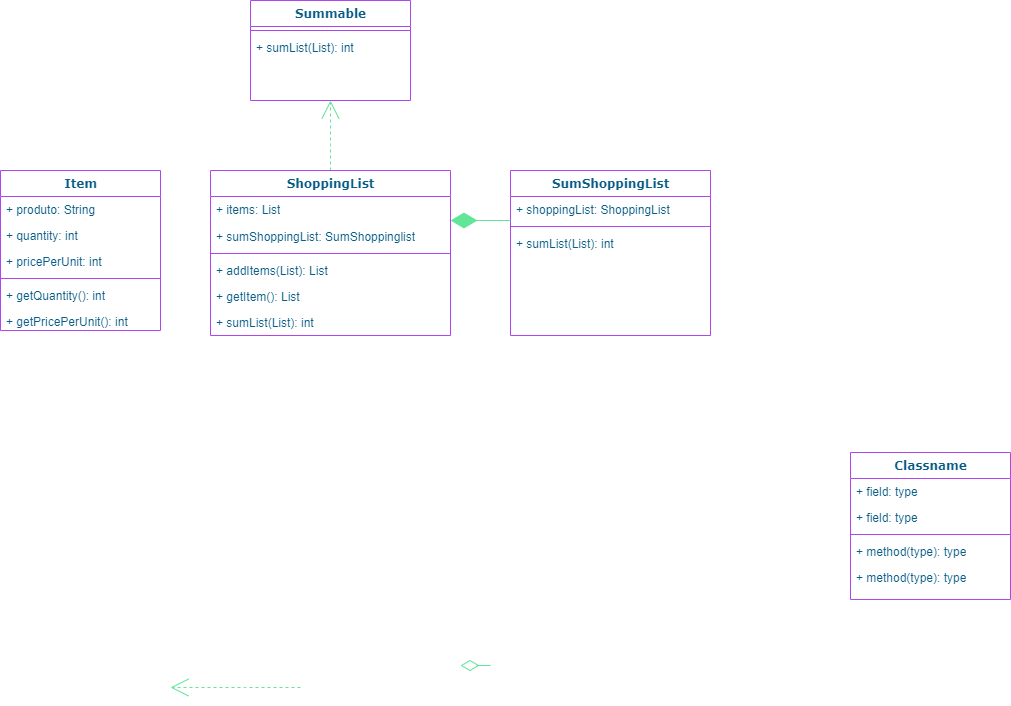

The diagram above was exported from draw.io. Its source (the exported page's mxGraphModel, read from the mxfile embedded in the PNG):
<mxGraphModel dx="868" dy="482" grid="1" gridSize="10" guides="1" tooltips="1" connect="1" arrows="1" fold="1" page="1" pageScale="1" pageWidth="1100" pageHeight="850" math="0" shadow="0">
  <root>
    <mxCell id="0" />
    <mxCell id="1" parent="0" />
    <mxCell id="78961159f06e98e8-17" value="Item" style="swimlane;html=1;fontStyle=1;align=center;verticalAlign=top;childLayout=stackLayout;horizontal=1;startSize=26;horizontalStack=0;resizeParent=1;resizeLast=0;collapsible=1;marginBottom=0;swimlaneFillColor=#ffffff;rounded=0;shadow=0;comic=0;labelBackgroundColor=none;strokeWidth=1;fillColor=none;fontFamily=Verdana;fontSize=12;strokeColor=#AF45ED;fontColor=#095C86;" parent="1" vertex="1">
      <mxGeometry x="70" y="200" width="160" height="160" as="geometry" />
    </mxCell>
    <mxCell id="78961159f06e98e8-21" value="+ produto: String" style="text;html=1;strokeColor=none;fillColor=none;align=left;verticalAlign=top;spacingLeft=4;spacingRight=4;whiteSpace=wrap;overflow=hidden;rotatable=0;points=[[0,0.5],[1,0.5]];portConstraint=eastwest;fontColor=#095C86;" parent="78961159f06e98e8-17" vertex="1">
      <mxGeometry y="26" width="160" height="26" as="geometry" />
    </mxCell>
    <mxCell id="78961159f06e98e8-23" value="+ quantity: int" style="text;html=1;strokeColor=none;fillColor=none;align=left;verticalAlign=top;spacingLeft=4;spacingRight=4;whiteSpace=wrap;overflow=hidden;rotatable=0;points=[[0,0.5],[1,0.5]];portConstraint=eastwest;fontColor=#095C86;" parent="78961159f06e98e8-17" vertex="1">
      <mxGeometry y="52" width="160" height="26" as="geometry" />
    </mxCell>
    <mxCell id="78961159f06e98e8-25" value="+ pricePerUnit: int" style="text;html=1;strokeColor=none;fillColor=none;align=left;verticalAlign=top;spacingLeft=4;spacingRight=4;whiteSpace=wrap;overflow=hidden;rotatable=0;points=[[0,0.5],[1,0.5]];portConstraint=eastwest;fontColor=#095C86;" parent="78961159f06e98e8-17" vertex="1">
      <mxGeometry y="78" width="160" height="26" as="geometry" />
    </mxCell>
    <mxCell id="78961159f06e98e8-19" value="" style="line;html=1;strokeWidth=1;fillColor=none;align=left;verticalAlign=middle;spacingTop=-1;spacingLeft=3;spacingRight=3;rotatable=0;labelPosition=right;points=[];portConstraint=eastwest;strokeColor=#AF45ED;fontColor=#095C86;" parent="78961159f06e98e8-17" vertex="1">
      <mxGeometry y="104" width="160" height="8" as="geometry" />
    </mxCell>
    <mxCell id="78961159f06e98e8-20" value="+ getQuantity(): int" style="text;html=1;strokeColor=none;fillColor=none;align=left;verticalAlign=top;spacingLeft=4;spacingRight=4;whiteSpace=wrap;overflow=hidden;rotatable=0;points=[[0,0.5],[1,0.5]];portConstraint=eastwest;fontColor=#095C86;" parent="78961159f06e98e8-17" vertex="1">
      <mxGeometry y="112" width="160" height="26" as="geometry" />
    </mxCell>
    <mxCell id="78961159f06e98e8-27" value="+ getPricePerUnit(): int" style="text;html=1;strokeColor=none;fillColor=none;align=left;verticalAlign=top;spacingLeft=4;spacingRight=4;whiteSpace=wrap;overflow=hidden;rotatable=0;points=[[0,0.5],[1,0.5]];portConstraint=eastwest;fontColor=#095C86;" parent="78961159f06e98e8-17" vertex="1">
      <mxGeometry y="138" width="160" height="22" as="geometry" />
    </mxCell>
    <mxCell id="78961159f06e98e8-122" style="edgeStyle=elbowEdgeStyle;html=1;labelBackgroundColor=none;startFill=0;startSize=8;endArrow=open;endFill=0;endSize=16;fontFamily=Verdana;fontSize=12;elbow=vertical;dashed=1;strokeColor=#60E696;fontColor=#095C86;" parent="1" source="78961159f06e98e8-30" target="78961159f06e98e8-43" edge="1">
      <mxGeometry relative="1" as="geometry" />
    </mxCell>
    <mxCell id="78961159f06e98e8-30" value="ShoppingList" style="swimlane;html=1;fontStyle=1;align=center;verticalAlign=top;childLayout=stackLayout;horizontal=1;startSize=26;horizontalStack=0;resizeParent=1;resizeLast=0;collapsible=1;marginBottom=0;swimlaneFillColor=#ffffff;rounded=0;shadow=0;comic=0;labelBackgroundColor=none;strokeWidth=1;fillColor=none;fontFamily=Verdana;fontSize=12;strokeColor=#AF45ED;fontColor=#095C86;" parent="1" vertex="1">
      <mxGeometry x="280" y="200" width="240" height="165" as="geometry">
        <mxRectangle x="240" y="80" width="120" height="26" as="alternateBounds" />
      </mxGeometry>
    </mxCell>
    <mxCell id="78961159f06e98e8-31" value="+ items: List" style="text;html=1;strokeColor=none;fillColor=none;align=left;verticalAlign=top;spacingLeft=4;spacingRight=4;whiteSpace=wrap;overflow=hidden;rotatable=0;points=[[0,0.5],[1,0.5]];portConstraint=eastwest;fontColor=#095C86;" parent="78961159f06e98e8-30" vertex="1">
      <mxGeometry y="26" width="240" height="27" as="geometry" />
    </mxCell>
    <mxCell id="WMi_0iRY5dfeJP1rALyx-4" value="+ sumShoppingList: SumShoppinglist" style="text;html=1;strokeColor=none;fillColor=none;align=left;verticalAlign=top;spacingLeft=4;spacingRight=4;whiteSpace=wrap;overflow=hidden;rotatable=0;points=[[0,0.5],[1,0.5]];portConstraint=eastwest;fontColor=#095C86;" vertex="1" parent="78961159f06e98e8-30">
      <mxGeometry y="53" width="240" height="26" as="geometry" />
    </mxCell>
    <mxCell id="78961159f06e98e8-38" value="" style="line;html=1;strokeWidth=1;fillColor=none;align=left;verticalAlign=middle;spacingTop=-1;spacingLeft=3;spacingRight=3;rotatable=0;labelPosition=right;points=[];portConstraint=eastwest;strokeColor=#AF45ED;fontColor=#095C86;" parent="78961159f06e98e8-30" vertex="1">
      <mxGeometry y="79" width="240" height="8" as="geometry" />
    </mxCell>
    <mxCell id="78961159f06e98e8-39" value="+ addItems(List): List" style="text;html=1;strokeColor=none;fillColor=none;align=left;verticalAlign=top;spacingLeft=4;spacingRight=4;whiteSpace=wrap;overflow=hidden;rotatable=0;points=[[0,0.5],[1,0.5]];portConstraint=eastwest;fontColor=#095C86;" parent="78961159f06e98e8-30" vertex="1">
      <mxGeometry y="87" width="240" height="26" as="geometry" />
    </mxCell>
    <mxCell id="78961159f06e98e8-40" value="+ getItem(): List" style="text;html=1;strokeColor=none;fillColor=none;align=left;verticalAlign=top;spacingLeft=4;spacingRight=4;whiteSpace=wrap;overflow=hidden;rotatable=0;points=[[0,0.5],[1,0.5]];portConstraint=eastwest;fontColor=#095C86;" parent="78961159f06e98e8-30" vertex="1">
      <mxGeometry y="113" width="240" height="26" as="geometry" />
    </mxCell>
    <mxCell id="WMi_0iRY5dfeJP1rALyx-5" value="+ sumList(List): int" style="text;html=1;strokeColor=none;fillColor=none;align=left;verticalAlign=top;spacingLeft=4;spacingRight=4;whiteSpace=wrap;overflow=hidden;rotatable=0;points=[[0,0.5],[1,0.5]];portConstraint=eastwest;fontColor=#095C86;" vertex="1" parent="78961159f06e98e8-30">
      <mxGeometry y="139" width="240" height="26" as="geometry" />
    </mxCell>
    <mxCell id="78961159f06e98e8-43" value="Summable" style="swimlane;html=1;fontStyle=1;align=center;verticalAlign=top;childLayout=stackLayout;horizontal=1;startSize=26;horizontalStack=0;resizeParent=1;resizeLast=0;collapsible=1;marginBottom=0;swimlaneFillColor=#ffffff;rounded=0;shadow=0;comic=0;labelBackgroundColor=none;strokeWidth=1;fillColor=none;fontFamily=Verdana;fontSize=12;strokeColor=#AF45ED;fontColor=#095C86;" parent="1" vertex="1">
      <mxGeometry x="320" y="30" width="160" height="100" as="geometry" />
    </mxCell>
    <mxCell id="78961159f06e98e8-51" value="" style="line;html=1;strokeWidth=1;fillColor=none;align=left;verticalAlign=middle;spacingTop=-1;spacingLeft=3;spacingRight=3;rotatable=0;labelPosition=right;points=[];portConstraint=eastwest;strokeColor=#AF45ED;fontColor=#095C86;" parent="78961159f06e98e8-43" vertex="1">
      <mxGeometry y="26" width="160" height="8" as="geometry" />
    </mxCell>
    <mxCell id="78961159f06e98e8-52" value="+ sumList(List): int" style="text;html=1;strokeColor=none;fillColor=none;align=left;verticalAlign=top;spacingLeft=4;spacingRight=4;whiteSpace=wrap;overflow=hidden;rotatable=0;points=[[0,0.5],[1,0.5]];portConstraint=eastwest;fontColor=#095C86;" parent="78961159f06e98e8-43" vertex="1">
      <mxGeometry y="34" width="160" height="26" as="geometry" />
    </mxCell>
    <mxCell id="78961159f06e98e8-129" style="edgeStyle=elbowEdgeStyle;html=1;labelBackgroundColor=none;startFill=0;startSize=8;endArrow=open;endFill=0;endSize=16;fontFamily=Verdana;fontSize=12;elbow=vertical;dashed=1;strokeColor=#60E696;fontColor=#095C86;" parent="1" edge="1">
      <mxGeometry relative="1" as="geometry">
        <mxPoint x="370" y="717" as="sourcePoint" />
        <mxPoint x="240" y="717" as="targetPoint" />
      </mxGeometry>
    </mxCell>
    <mxCell id="78961159f06e98e8-130" style="edgeStyle=elbowEdgeStyle;html=1;labelBackgroundColor=none;startFill=0;startSize=8;endArrow=diamondThin;endFill=0;endSize=16;fontFamily=Verdana;fontSize=12;elbow=vertical;strokeColor=#60E696;fontColor=#095C86;" parent="1" edge="1">
      <mxGeometry relative="1" as="geometry">
        <mxPoint x="560" y="695" as="sourcePoint" />
        <mxPoint x="530" y="695" as="targetPoint" />
      </mxGeometry>
    </mxCell>
    <mxCell id="78961159f06e98e8-95" value="SumShoppingList" style="swimlane;html=1;fontStyle=1;align=center;verticalAlign=top;childLayout=stackLayout;horizontal=1;startSize=26;horizontalStack=0;resizeParent=1;resizeLast=0;collapsible=1;marginBottom=0;swimlaneFillColor=#ffffff;rounded=0;shadow=0;comic=0;labelBackgroundColor=none;strokeWidth=1;fillColor=none;fontFamily=Verdana;fontSize=12;strokeColor=#AF45ED;fontColor=#095C86;" parent="1" vertex="1">
      <mxGeometry x="580" y="200" width="200" height="165" as="geometry" />
    </mxCell>
    <mxCell id="78961159f06e98e8-96" value="+ shoppingList: ShoppingList" style="text;html=1;strokeColor=none;fillColor=none;align=left;verticalAlign=top;spacingLeft=4;spacingRight=4;whiteSpace=wrap;overflow=hidden;rotatable=0;points=[[0,0.5],[1,0.5]];portConstraint=eastwest;fontColor=#095C86;" parent="78961159f06e98e8-95" vertex="1">
      <mxGeometry y="26" width="200" height="26" as="geometry" />
    </mxCell>
    <mxCell id="78961159f06e98e8-103" value="" style="line;html=1;strokeWidth=1;fillColor=none;align=left;verticalAlign=middle;spacingTop=-1;spacingLeft=3;spacingRight=3;rotatable=0;labelPosition=right;points=[];portConstraint=eastwest;strokeColor=#AF45ED;fontColor=#095C86;" parent="78961159f06e98e8-95" vertex="1">
      <mxGeometry y="52" width="200" height="8" as="geometry" />
    </mxCell>
    <mxCell id="78961159f06e98e8-104" value="+ sumList(List): int" style="text;html=1;strokeColor=none;fillColor=none;align=left;verticalAlign=top;spacingLeft=4;spacingRight=4;whiteSpace=wrap;overflow=hidden;rotatable=0;points=[[0,0.5],[1,0.5]];portConstraint=eastwest;fontColor=#095C86;" parent="78961159f06e98e8-95" vertex="1">
      <mxGeometry y="60" width="200" height="26" as="geometry" />
    </mxCell>
    <mxCell id="78961159f06e98e8-108" value="Classname" style="swimlane;html=1;fontStyle=1;align=center;verticalAlign=top;childLayout=stackLayout;horizontal=1;startSize=26;horizontalStack=0;resizeParent=1;resizeLast=0;collapsible=1;marginBottom=0;swimlaneFillColor=#ffffff;rounded=0;shadow=0;comic=0;labelBackgroundColor=none;strokeWidth=1;fillColor=none;fontFamily=Verdana;fontSize=12;strokeColor=#AF45ED;fontColor=#095C86;" parent="1" vertex="1">
      <mxGeometry x="920" y="481.99999999999983" width="160" height="147" as="geometry" />
    </mxCell>
    <mxCell id="78961159f06e98e8-109" value="+ field: type" style="text;html=1;strokeColor=none;fillColor=none;align=left;verticalAlign=top;spacingLeft=4;spacingRight=4;whiteSpace=wrap;overflow=hidden;rotatable=0;points=[[0,0.5],[1,0.5]];portConstraint=eastwest;fontColor=#095C86;" parent="78961159f06e98e8-108" vertex="1">
      <mxGeometry y="26" width="160" height="26" as="geometry" />
    </mxCell>
    <mxCell id="78961159f06e98e8-110" value="+ field: type" style="text;html=1;strokeColor=none;fillColor=none;align=left;verticalAlign=top;spacingLeft=4;spacingRight=4;whiteSpace=wrap;overflow=hidden;rotatable=0;points=[[0,0.5],[1,0.5]];portConstraint=eastwest;fontColor=#095C86;" parent="78961159f06e98e8-108" vertex="1">
      <mxGeometry y="52" width="160" height="26" as="geometry" />
    </mxCell>
    <mxCell id="78961159f06e98e8-116" value="" style="line;html=1;strokeWidth=1;fillColor=none;align=left;verticalAlign=middle;spacingTop=-1;spacingLeft=3;spacingRight=3;rotatable=0;labelPosition=right;points=[];portConstraint=eastwest;strokeColor=#AF45ED;fontColor=#095C86;" parent="78961159f06e98e8-108" vertex="1">
      <mxGeometry y="78" width="160" height="8" as="geometry" />
    </mxCell>
    <mxCell id="78961159f06e98e8-117" value="+ method(type): type" style="text;html=1;strokeColor=none;fillColor=none;align=left;verticalAlign=top;spacingLeft=4;spacingRight=4;whiteSpace=wrap;overflow=hidden;rotatable=0;points=[[0,0.5],[1,0.5]];portConstraint=eastwest;fontColor=#095C86;" parent="78961159f06e98e8-108" vertex="1">
      <mxGeometry y="86" width="160" height="26" as="geometry" />
    </mxCell>
    <mxCell id="78961159f06e98e8-120" value="+ method(type): type" style="text;html=1;strokeColor=none;fillColor=none;align=left;verticalAlign=top;spacingLeft=4;spacingRight=4;whiteSpace=wrap;overflow=hidden;rotatable=0;points=[[0,0.5],[1,0.5]];portConstraint=eastwest;fontColor=#095C86;" parent="78961159f06e98e8-108" vertex="1">
      <mxGeometry y="112" width="160" height="26" as="geometry" />
    </mxCell>
    <mxCell id="WMi_0iRY5dfeJP1rALyx-7" value="" style="endArrow=diamondThin;endFill=1;endSize=24;html=1;strokeColor=#60E696;fillColor=#F694C1;fontColor=#095C86;" edge="1" parent="1">
      <mxGeometry width="160" relative="1" as="geometry">
        <mxPoint x="580" y="250" as="sourcePoint" />
        <mxPoint x="520" y="250" as="targetPoint" />
      </mxGeometry>
    </mxCell>
  </root>
</mxGraphModel>